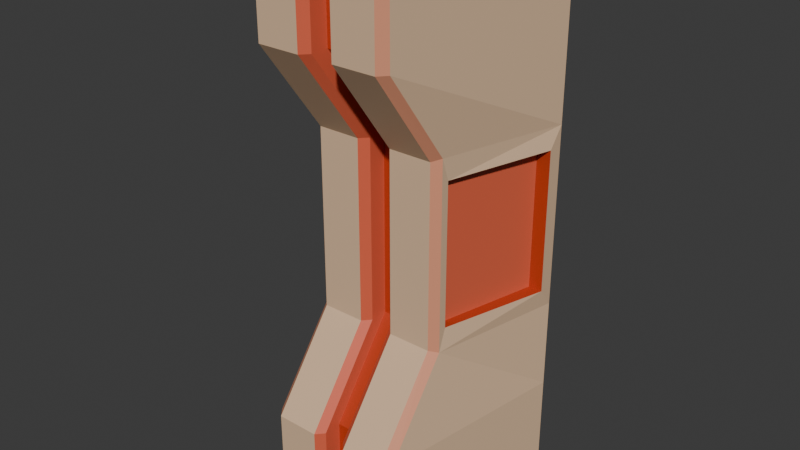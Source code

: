# Source: 04.02_hodnik_hodnik.blend  (saved by Blender 4.3.34; exported with 4.5.12 LTS)
import bpy
from mathutils import Matrix  # noqa: F401  (used for matrix-valued properties, if any)

bpy.ops.wm.read_factory_settings(use_empty=True)
scene = bpy.context.scene
scene.name = 'Scene'

# ---- collections
col_collection = bpy.data.collections.new('Collection'); scene.collection.children.link(col_collection)

# ---- materials (node trees are filled in below, after node groups)
mat_eee2e2 = bpy.data.materials.new('#eee2e2')
mat_eee2e2.alpha_threshold = 0.0
mat_eee2e2.roughness = 0.5
mat_eee2e2.line_color = (0.0, 0.0, 0.0, 1.0)
mat_e3c09d = bpy.data.materials.new('#e3c09d')
mat_e39776 = bpy.data.materials.new('#e39776')
mat_dd6345 = bpy.data.materials.new('#dd6345')
mat_b83b1c = bpy.data.materials.new('#b83b1c')

# ---- material node trees
mat_eee2e2.use_nodes = True; mat_eee2e2.node_tree.nodes.clear()
_N = mat_eee2e2.node_tree.nodes; _L = mat_eee2e2.node_tree.links
n0 = _N.new('ShaderNodeOutputMaterial'); n0.name = 'Material Output'; n0.location = (300, 300)
n1 = _N.new('ShaderNodeBsdfPrincipled'); n1.name = 'Principled BSDF'; n1.location = (10, 300)
n1.inputs[0].default_value = (0.855, 0.7605, 0.7605, 1.0)
n1.inputs[3].default_value = 1.45
_L.new(n1.outputs[0], n0.inputs[0])
n0.is_active_output = True
mat_e3c09d.use_nodes = True; mat_e3c09d.node_tree.nodes.clear()
_N = mat_e3c09d.node_tree.nodes; _L = mat_e3c09d.node_tree.links
n0 = _N.new('ShaderNodeBsdfPrincipled'); n0.name = 'Principled BSDF'; n0.location = (10, 300)
n0.inputs[0].default_value = (0.7681, 0.5271, 0.3372, 1.0)
n1 = _N.new('ShaderNodeOutputMaterial'); n1.name = 'Material Output'; n1.location = (300, 300)
_L.new(n0.outputs[0], n1.inputs[0])
n1.is_active_output = True
mat_e39776.use_nodes = True; mat_e39776.node_tree.nodes.clear()
_N = mat_e39776.node_tree.nodes; _L = mat_e39776.node_tree.links
n0 = _N.new('ShaderNodeBsdfPrincipled'); n0.name = 'Principled BSDF'; n0.location = (10, 300)
n0.inputs[0].default_value = (0.7681, 0.3095, 0.1812, 1.0)
n1 = _N.new('ShaderNodeOutputMaterial'); n1.name = 'Material Output'; n1.location = (300, 300)
_L.new(n0.outputs[0], n1.inputs[0])
n1.is_active_output = True
mat_dd6345.use_nodes = True; mat_dd6345.node_tree.nodes.clear()
_N = mat_dd6345.node_tree.nodes; _L = mat_dd6345.node_tree.links
n0 = _N.new('ShaderNodeBsdfPrincipled'); n0.name = 'Principled BSDF'; n0.location = (10, 300)
n0.inputs[0].default_value = (0.7231, 0.1248, 0.05951, 1.0)
n1 = _N.new('ShaderNodeOutputMaterial'); n1.name = 'Material Output'; n1.location = (300, 300)
_L.new(n0.outputs[0], n1.inputs[0])
n1.is_active_output = True
mat_b83b1c.use_nodes = True; mat_b83b1c.node_tree.nodes.clear()
_N = mat_b83b1c.node_tree.nodes; _L = mat_b83b1c.node_tree.links
n0 = _N.new('ShaderNodeBsdfPrincipled'); n0.name = 'Principled BSDF'; n0.location = (10, 300)
n0.inputs[0].default_value = (0.4793, 0.04374, 0.01161, 1.0)
n1 = _N.new('ShaderNodeOutputMaterial'); n1.name = 'Material Output'; n1.location = (300, 300)
_L.new(n0.outputs[0], n1.inputs[0])
n1.is_active_output = True

# ---- world
world_world = bpy.data.worlds.new('World'); scene.world = world_world
world_world.use_nodes = True; world_world.node_tree.nodes.clear()
_N = world_world.node_tree.nodes; _L = world_world.node_tree.links
n0 = _N.new('ShaderNodeOutputWorld'); n0.name = 'World Output'; n0.location = (300, 300)
n1 = _N.new('ShaderNodeBackground'); n1.name = 'Background'; n1.location = (10, 300)
n1.inputs[0].default_value = (0.05088, 0.05088, 0.05088, 1.0)
_L.new(n1.outputs[0], n0.inputs[0])
n0.is_active_output = True
world_world.color = (0.05088, 0.05088, 0.05088)
world_world.sun_shadow_jitter_overblur = 0.0

# ---- meshes
me_cube = bpy.data.meshes.new('Cube')
me_cube.from_pydata([(1.445, 1.996, 1.0), (-1.454, 1.996, 1.0), (1.445, 1.996, 0.6667), (1.445, 1.775, 0.261), (1.445, 1.775, -2.98e-08), (1.445, 1.775, -0.261), (-1.0, 0.2056, -0.2595), (-1.0, 0.2056, 2.98e-08), (-1.0, 0.2056, 0.2595), (1.0, 0.2012, 0.261), (1.0, 0.2012, -2.98e-08), (1.0, 0.2012, -0.261), (-1.454, 1.996, 0.6667), (-1.454, 1.77, 0.2595), (-1.454, 1.77, -2.98e-08), (-1.454, 1.77, -0.2595), (0.1559, 1.996, -1.0), (-0.1559, 1.996, -1.0), (-0.1559, 1.996, 1.0), (0.1559, 1.996, 1.0), (-0.1559, 1.996, -0.6667), (0.2215, 1.996, -0.6667), (-0.1559, 1.996, -0.3333), (0.1559, 1.996, -0.3333), (-0.1559, 1.996, -2.98e-08), (0.1559, 1.996, -2.98e-08), (-0.1559, 1.996, 0.3333), (0.2215, 1.996, 0.3333), (-0.1559, 1.996, 0.6667), (0.1559, 1.996, 0.6667), (0.1559, -0.617, 1.0), (-0.1559, -0.617, 1.0), (-0.1559, -0.617, -1.0), (0.1559, -0.617, -1.0), (0.1559, -0.617, -0.6667), (-0.1559, -0.617, -0.6667), (0.1559, 0.3629, -0.3333), (-0.1559, 0.3629, -0.3333), (0.1559, 0.3629, -9.934e-09), (-0.1559, 0.3629, 9.934e-09), (0.1559, 0.3629, 0.3333), (-0.1559, 0.3629, 0.3333), (0.1559, -0.617, 0.6667), (-0.1559, -0.617, 0.6667), (1.445, 1.996, 0.3333), (1.445, 1.996, -2.98e-08), (1.445, 1.996, -0.3333), (1.241, 1.775, -2.98e-08), (0.8591, 0.2012, -2.98e-08), (1.241, 1.775, 0.261), (1.241, 1.775, -0.261), (0.8591, 0.2012, 0.261), (0.8591, 0.2012, -0.261), (-1.454, 1.996, 0.3333), (-1.454, 1.996, -2.98e-08), (-1.454, 1.996, -0.3333), (-0.8702, 0.2056, 2.98e-08), (-1.266, 1.77, -2.98e-08), (-0.8702, 0.2056, -0.2595), (-0.8702, 0.2056, 0.2595), (-1.266, 1.77, 0.2595), (-1.266, 1.77, -0.2595), (-1.454, 1.996, -1.0), (1.445, 1.996, -0.6667), (1.445, 1.996, -1.0), (-1.454, 1.996, -0.6667), (0.8942, -1.0, 1.0), (1.0, -0.8741, 1.0), (-1.0, -0.8741, 1.0), (-0.8942, -1.0, 1.0), (-1.0, -0.8733, 0.6667), (-0.8942, -1.0, 0.6667), (0.8942, -1.0, 0.6667), (1.0, -0.8733, 0.6667), (0.1559, -0.8834, 1.0), (0.2617, -1.0, 1.0), (0.1559, -0.8942, 1.0), (-0.2617, -1.0, 1.0), (-0.1559, -0.8834, 1.0), (-0.1559, -0.8942, 1.0), (-0.1559, -0.8834, -1.0), (-0.2617, -1.0, -1.0), (-0.1559, -0.8942, -1.0), (0.2617, -1.0, -1.0), (0.1559, -0.8834, -1.0), (0.1559, -0.8942, -1.0), (0.1559, -0.883, -0.6667), (0.2617, -1.0, -0.6667), (-0.2617, -1.0, -0.6667), (-0.1559, -0.883, -0.6667), (0.1559, 0.09684, -0.3333), (0.2617, -0.02015, -0.3333), (-0.2617, -0.02015, -0.3333), (-0.1559, 0.09684, -0.3333), (0.1559, 0.09641, -9.934e-09), (0.2617, -0.02015, -1.242e-08), (-0.2617, -0.02015, 1.242e-08), (-0.1559, 0.09641, 9.934e-09), (0.1559, 0.09684, 0.3333), (0.2617, -0.02015, 0.3333), (-0.2617, -0.02015, 0.3333), (-0.1559, 0.09684, 0.3333), (0.2617, -1.0, 0.6667), (0.1559, -0.883, 0.6667), (-0.1559, -0.883, 0.6667), (-0.2617, -1.0, 0.6667), (0.8942, -0.02015, 0.3333), (1.0, 0.08566, 0.3431), (0.8942, -0.02015, -2.731e-08), (1.0, 0.08566, -2.98e-08), (0.8942, -0.02015, -0.3333), (1.0, 0.08566, -0.3431), (-0.8942, -0.02015, -0.3333), (-1.0, 0.08566, -0.3431), (-0.8942, -0.02015, 2.731e-08), (-1.0, 0.08566, 2.98e-08), (-0.8942, -0.02015, 0.3333), (-1.0, 0.08566, 0.3431), (-0.8942, -1.0, -1.0), (-1.0, -0.8741, -1.0), (1.0, -0.8733, -0.6667), (0.8942, -1.0, -0.6667), (1.0, -0.8741, -1.0), (0.8942, -1.0, -1.0), (-0.8942, -1.0, -0.6667), (-1.0, -0.8733, -0.6667)], [], [(100, 105, 71, 116), (18, 1, 68, 69, 77, 79), (105, 77, 69, 71), (121, 110, 91, 87), (72, 66, 75, 102), (29, 19, 0, 2), (16, 21, 63, 64), (21, 23, 46, 63), (23, 25, 45, 46), (25, 27, 44, 45), (27, 29, 2, 44), (5, 11, 111, 46), (4, 3, 49, 47), (9, 10, 48, 51), (103, 74, 30, 42), (6, 15, 55, 113), (14, 15, 61, 57), (8, 13, 60, 59), (106, 72, 102, 99), (89, 80, 32, 35), (93, 89, 35, 37), (97, 93, 37, 39), (101, 97, 39, 41), (117, 70, 12, 53), (44, 2, 73, 107), (110, 108, 95, 91), (94, 98, 40, 38), (90, 94, 38, 36), (88, 92, 112, 124), (86, 90, 36, 34), (108, 106, 99, 95), (84, 86, 34, 33), (31, 30, 19, 18), (53, 12, 28, 26), (26, 28, 29, 27), (54, 53, 26, 24), (24, 26, 27, 25), (55, 54, 24, 22), (22, 24, 25, 23), (65, 55, 22, 20), (20, 22, 23, 21), (62, 65, 20, 17), (17, 20, 21, 16), (12, 1, 18, 28), (28, 18, 19, 29), (81, 88, 124, 118), (17, 16, 33, 32), (70, 68, 1, 12), (92, 96, 114, 112), (2, 0, 67, 73), (40, 42, 43, 41), (38, 40, 41, 39), (36, 38, 39, 37), (34, 36, 37, 35), (33, 34, 35, 32), (42, 30, 31, 43), (104, 101, 41, 43), (16, 64, 122, 123, 83, 85), (10, 9, 107, 109), (123, 121, 87, 83), (78, 104, 43, 31), (96, 100, 116, 114), (62, 17, 82, 81, 118, 119), (98, 103, 42, 40), (3, 4, 45, 44), (4, 5, 46, 45), (9, 3, 44, 107), (63, 46, 111, 120), (125, 113, 55, 65), (11, 10, 109, 111), (50, 47, 48, 52), (47, 49, 51, 48), (3, 9, 51, 49), (10, 11, 52, 48), (5, 4, 47, 50), (11, 5, 50, 52), (8, 7, 115, 117), (13, 8, 117, 53), (14, 13, 53, 54), (15, 14, 54, 55), (7, 6, 113, 115), (62, 119, 125, 65), (58, 56, 57, 61), (56, 59, 60, 57), (7, 8, 59, 56), (15, 6, 58, 61), (13, 14, 57, 60), (6, 7, 56, 58), (64, 63, 120, 122), (74, 75, 76), (77, 78, 79), (80, 81, 82), (83, 84, 85), (71, 69, 68, 70), (121, 123, 122, 120), (118, 124, 125, 119), (124, 112, 113, 125), (112, 114, 115, 113), (114, 116, 117, 115), (116, 71, 70, 117), (66, 72, 73, 67), (72, 106, 107, 73), (106, 108, 109, 107), (108, 110, 111, 109), (110, 121, 120, 111), (103, 98, 99, 102), (105, 100, 101, 104), (98, 94, 95, 99), (100, 96, 97, 101), (94, 90, 91, 95), (96, 92, 93, 97), (90, 86, 87, 91), (92, 88, 89, 93), (86, 84, 83, 87), (88, 81, 80, 89), (74, 103, 102, 75), (77, 105, 104, 78), (0, 19, 76, 75, 66, 67)])
me_cube.polygons.foreach_set('material_index', [1, 1, 1, 1, 1, 0, 0, 0, 0, 0, 0, 1, 4, 4, 3, 1, 4, 4, 1, 3, 3, 3, 3, 1, 1, 1, 3, 3, 1, 3, 1, 3, 4, 0, 4, 0, 4, 0, 4, 0, 4, 0, 4, 0, 4, 1, 4, 1, 1, 1, 4, 4, 4, 4, 4, 4, 3, 0, 1, 1, 3, 1, 0, 3, 1, 1, 1, 1, 1, 1, 3, 3, 4, 4, 4, 4, 1, 1, 1, 1, 1, 1, 3, 3, 4, 4, 4, 4, 1, 0, 0, 0, 0, 2, 2, 2, 2, 2, 2, 2, 2, 2, 2, 2, 2, 3, 3, 3, 3, 3, 3, 3, 3, 3, 3, 3, 3, 1])
_uv = me_cube.uv_layers.new(name='UVMap')
_uv.uv.foreach_set('vector', [0.5417, 0.9271, 0.5833, 0.9271, 0.5833, 0.9896, 0.5417, 0.9896, 0.7917, 0.5, 0.875, 0.5, 0.875, 0.7395, 0.8646, 0.75, 0.8021, 0.75, 0.7917, 0.7412, 0.5833, 0.9271, 0.625, 0.9271, 0.625, 0.9896, 0.5833, 0.9896, 0.4167, 0.7604, 0.4583, 0.7604, 0.4583, 0.8229, 0.4167, 0.8229, 0.5833, 0.7604, 0.625, 0.7604, 0.625, 0.8229, 0.5833, 0.8229, 0.5833, 0.4167, 0.625, 0.4167, 0.625, 0.5, 0.5833, 0.5, 0.375, 0.4167, 0.4167, 0.4167, 0.4167, 0.5, 0.375, 0.5, 0.4167, 0.4167, 0.4583, 0.4167, 0.4583, 0.5, 0.4167, 0.5, 0.4583, 0.4167, 0.5, 0.4167, 0.5, 0.5, 0.4583, 0.5, 0.5, 0.4167, 0.5417, 0.4167, 0.5417, 0.5, 0.5, 0.5, 0.5417, 0.4167, 0.5833, 0.4167, 0.5833, 0.5, 0.5417, 0.5, 0.4674, 0.509, 0.4674, 0.741, 0.4571, 0.7344, 0.4583, 0.5, 0.5, 0.509, 0.5326, 0.509, 0.5326, 0.509, 0.5, 0.509, 0.5326, 0.741, 0.5, 0.741, 0.5, 0.741, 0.5326, 0.741, 0.5833, 0.8333, 0.625, 0.8333, 0.625, 0.8333, 0.5833, 0.8333, 0.4676, 0.009153, 0.4676, 0.2408, 0.4583, 0.25, 0.4571, 0.01557, 0.5, 0.2408, 0.4676, 0.2408, 0.4676, 0.2408, 0.5, 0.2408, 0.5324, 0.009153, 0.5324, 0.2408, 0.5324, 0.2408, 0.5324, 0.009153, 0.5417, 0.7604, 0.5833, 0.7604, 0.5833, 0.8229, 0.5417, 0.8229, 0.4167, 0.9167, 0.375, 0.9167, 0.375, 0.9167, 0.4167, 0.9167, 0.4583, 0.9167, 0.4167, 0.9167, 0.4167, 0.9167, 0.4583, 0.9167, 0.5, 0.9167, 0.4583, 0.9167, 0.4583, 0.9167, 0.5, 0.9167, 0.5417, 0.9167, 0.5, 0.9167, 0.5, 0.9167, 0.5417, 0.9167, 0.5429, 0.01538, 0.5833, 0.01058, 0.5833, 0.25, 0.5417, 0.25, 0.5417, 0.5, 0.5833, 0.5, 0.5833, 0.7394, 0.5429, 0.7346, 0.4583, 0.7604, 0.5, 0.7604, 0.5, 0.8229, 0.4583, 0.8229, 0.5, 0.8333, 0.5417, 0.8333, 0.5417, 0.8333, 0.5, 0.8333, 0.4583, 0.8333, 0.5, 0.8333, 0.5, 0.8333, 0.4583, 0.8333, 0.4167, 0.9271, 0.4583, 0.9271, 0.4583, 0.9896, 0.4167, 0.9896, 0.4167, 0.8333, 0.4583, 0.8333, 0.4583, 0.8333, 0.4167, 0.8333, 0.5, 0.7604, 0.5417, 0.7604, 0.5417, 0.8229, 0.5, 0.8229, 0.375, 0.8333, 0.4167, 0.8333, 0.4167, 0.8333, 0.375, 0.8333, 0.625, 0.9167, 0.625, 0.8333, 0.625, 0.4167, 0.625, 0.3333, 0.5417, 0.25, 0.5833, 0.25, 0.5833, 0.3333, 0.5417, 0.3333, 0.5417, 0.3333, 0.5833, 0.3333, 0.5833, 0.4167, 0.5417, 0.4167, 0.5, 0.25, 0.5417, 0.25, 0.5417, 0.3333, 0.5, 0.3333, 0.5, 0.3333, 0.5417, 0.3333, 0.5417, 0.4167, 0.5, 0.4167, 0.4583, 0.25, 0.5, 0.25, 0.5, 0.3333, 0.4583, 0.3333, 0.4583, 0.3333, 0.5, 0.3333, 0.5, 0.4167, 0.4583, 0.4167, 0.4167, 0.25, 0.4583, 0.25, 0.4583, 0.3333, 0.4167, 0.3333, 0.4167, 0.3333, 0.4583, 0.3333, 0.4583, 0.4167, 0.4167, 0.4167, 0.375, 0.25, 0.4167, 0.25, 0.4167, 0.3333, 0.375, 0.3333, 0.375, 0.3333, 0.4167, 0.3333, 0.4167, 0.4167, 0.375, 0.4167, 0.5833, 0.25, 0.625, 0.25, 0.625, 0.3333, 0.5833, 0.3333, 0.5833, 0.3333, 0.625, 0.3333, 0.625, 0.4167, 0.5833, 0.4167, 0.375, 0.9271, 0.4167, 0.9271, 0.4167, 0.9896, 0.375, 0.9896, 0.375, 0.3333, 0.375, 0.4167, 0.2917, 0.75, 0.2083, 0.75, 0.5833, 0.01058, 0.625, 0.01051, 0.625, 0.25, 0.5833, 0.25, 0.4583, 0.9271, 0.5, 0.9271, 0.5, 0.9896, 0.4583, 0.9896, 0.5833, 0.5, 0.625, 0.5, 0.625, 0.7395, 0.5833, 0.7394, 0.5417, 0.8333, 0.5833, 0.8333, 0.5833, 0.9167, 0.5417, 0.9167, 0.5, 0.8333, 0.5417, 0.8333, 0.5417, 0.9167, 0.5, 0.9167, 0.4583, 0.8333, 0.5, 0.8333, 0.5, 0.9167, 0.4583, 0.9167, 0.4167, 0.8333, 0.4583, 0.8333, 0.4583, 0.9167, 0.4167, 0.9167, 0.375, 0.8333, 0.4167, 0.8333, 0.4167, 0.9167, 0.375, 0.9167, 0.5833, 0.8333, 0.625, 0.8333, 0.625, 0.9167, 0.5833, 0.9167, 0.5833, 0.9167, 0.5417, 0.9167, 0.5417, 0.9167, 0.5833, 0.9167, 0.2917, 0.5, 0.375, 0.5, 0.375, 0.7395, 0.3646, 0.75, 0.3021, 0.75, 0.2917, 0.7412, 0.5, 0.741, 0.5326, 0.741, 0.5429, 0.7457, 0.5, 0.7457, 0.375, 0.7604, 0.4167, 0.7604, 0.4167, 0.8229, 0.375, 0.8229, 0.625, 0.9167, 0.5833, 0.9167, 0.5833, 0.9167, 0.625, 0.9167, 0.5, 0.9271, 0.5417, 0.9271, 0.5417, 0.9896, 0.5, 0.9896, 0.125, 0.5, 0.2083, 0.5, 0.2083, 0.7412, 0.1979, 0.75, 0.1354, 0.75, 0.125, 0.7395, 0.5417, 0.8333, 0.5833, 0.8333, 0.5833, 0.8333, 0.5417, 0.8333, 0.5326, 0.509, 0.5, 0.509, 0.5, 0.5, 0.5417, 0.5, 0.5, 0.509, 0.4674, 0.509, 0.4583, 0.5, 0.5, 0.5, 0.5326, 0.741, 0.5326, 0.509, 0.5417, 0.5, 0.5429, 0.7344, 0.4167, 0.5, 0.4583, 0.5, 0.4571, 0.7346, 0.4167, 0.7394, 0.4167, 0.01058, 0.4571, 0.01538, 0.4583, 0.25, 0.4167, 0.25, 0.4674, 0.741, 0.5, 0.741, 0.5, 0.7457, 0.4571, 0.7457, 0.4674, 0.509, 0.5, 0.509, 0.5, 0.741, 0.4674, 0.741, 0.5, 0.509, 0.5326, 0.509, 0.5326, 0.741, 0.5, 0.741, 0.5326, 0.509, 0.5326, 0.741, 0.5326, 0.741, 0.5326, 0.509, 0.5, 0.741, 0.4674, 0.741, 0.4674, 0.741, 0.5, 0.741, 0.4674, 0.509, 0.5, 0.509, 0.5, 0.509, 0.4674, 0.509, 0.4674, 0.741, 0.4674, 0.509, 0.4674, 0.509, 0.4674, 0.741, 0.5324, 0.009153, 0.5, 0.009153, 0.5, 0.00429, 0.5429, 0.00429, 0.5324, 0.2408, 0.5324, 0.009153, 0.5429, 0.01557, 0.5417, 0.25, 0.5, 0.2408, 0.5324, 0.2408, 0.5417, 0.25, 0.5, 0.25, 0.4676, 0.2408, 0.5, 0.2408, 0.5, 0.25, 0.4583, 0.25, 0.5, 0.009153, 0.4676, 0.009153, 0.4571, 0.00429, 0.5, 0.00429, 0.375, 0.25, 0.375, 0.9685, 0.4167, 0.01058, 0.4167, 0.25, 0.4676, 0.009153, 0.5, 0.009153, 0.5, 0.2408, 0.4676, 0.2408, 0.5, 0.009153, 0.5324, 0.009153, 0.5324, 0.2408, 0.5, 0.2408, 0.5, 0.009153, 0.5324, 0.009153, 0.5324, 0.009153, 0.5, 0.009153, 0.4676, 0.2408, 0.4676, 0.009153, 0.4676, 0.009153, 0.4676, 0.2408, 0.5324, 0.2408, 0.5, 0.2408, 0.5, 0.2408, 0.5324, 0.2408, 0.4676, 0.009153, 0.5, 0.009153, 0.5, 0.009153, 0.4676, 0.009153, 0.375, 0.5, 0.4167, 0.5, 0.4167, 0.7394, 0.375, 0.7395, 0.7083, 0.7403, 0.6979, 0.75, 0.7083, 0.7412, 0.8021, 0.75, 0.7917, 0.7403, 0.7917, 0.7412, 0.2083, 0.7403, 0.1979, 0.75, 0.2083, 0.7412, 0.3021, 0.75, 0.2917, 0.7403, 0.2917, 0.7412, 0.5833, 0.0, 0.625, 0.0, 0.625, 0.01051, 0.5833, 0.01058, 0.4167, 0.7604, 0.375, 0.7604, 0.375, 0.7395, 0.4167, 0.7394, 0.375, 1.0, 0.4167, 0.0, 0.4167, 0.01058, 0.375, 0.9685, 0.4167, 0.0, 0.4583, 0.0, 0.4571, 0.01538, 0.4167, 0.01058, 0.4583, 0.9896, 0.5, 0.9896, 0.5, 1.0, 0.4583, 1.0, 0.5, 0.9896, 0.5417, 0.9896, 0.5417, 1.0, 0.5, 1.0, 0.5417, 0.0, 0.5833, 0.0, 0.5833, 0.01058, 0.5429, 0.01538, 0.625, 0.7604, 0.5833, 0.7604, 0.5833, 0.7394, 0.625, 0.7395, 0.5833, 0.7604, 0.5417, 0.7604, 0.5429, 0.7346, 0.5833, 0.7394, 0.5417, 0.7604, 0.5, 0.7604, 0.5, 0.7457, 0.5429, 0.7457, 0.5, 0.7604, 0.4583, 0.7604, 0.4571, 0.7457, 0.5, 0.7457, 0.4583, 0.7604, 0.4167, 0.7604, 0.4167, 0.7394, 0.4571, 0.7346, 0.5833, 0.8333, 0.5417, 0.8333, 0.5417, 0.8229, 0.5833, 0.8229, 0.5833, 0.9271, 0.5417, 0.9271, 0.5417, 0.9167, 0.5833, 0.9167, 0.5417, 0.8333, 0.5, 0.8333, 0.5, 0.8229, 0.5417, 0.8229, 0.5417, 0.9271, 0.5, 0.9271, 0.5, 0.9167, 0.5417, 0.9167, 0.5, 0.8333, 0.4583, 0.8333, 0.4583, 0.8229, 0.5, 0.8229, 0.5, 0.9271, 0.4583, 0.9271, 0.4583, 0.9167, 0.5, 0.9167, 0.4583, 0.8333, 0.4167, 0.8333, 0.4167, 0.8229, 0.4583, 0.8229, 0.4583, 0.9271, 0.4167, 0.9271, 0.4167, 0.9167, 0.4583, 0.9167, 0.4167, 0.8333, 0.375, 0.8333, 0.375, 0.8229, 0.4167, 0.8229, 0.4167, 0.9271, 0.375, 0.9271, 0.375, 0.9167, 0.4167, 0.9167, 0.625, 0.8333, 0.5833, 0.8333, 0.5833, 0.8229, 0.625, 0.8229, 0.625, 0.9271, 0.5833, 0.9271, 0.5833, 0.9167, 0.625, 0.9167, 0.625, 0.5, 0.7083, 0.5, 0.7083, 0.7412, 0.6979, 0.75, 0.6354, 0.75, 0.625, 0.7395])
me_cube.materials.append(mat_eee2e2)
me_cube.materials.append(mat_e3c09d)
me_cube.materials.append(mat_e39776)
me_cube.materials.append(mat_dd6345)
me_cube.materials.append(mat_b83b1c)
me_cube.use_mirror_vertex_groups = False
me_cube.update()

# ---- objects
ob_cube = bpy.data.objects.new('Cube', me_cube)

# ---- transforms, parenting, visibility, modifiers, constraints
ob_cube.location = (0.0, 0.0, 0.0)
ob_cube.scale = (1.0, 1.0, 4.001)
ob_cube.lock_rotations_4d = False
ob_cube.empty_display_type = 'ARROWS'
ob_cube.lineart.crease_threshold = 0.0

# ---- collection membership
col_collection.objects.link(ob_cube)

# ---- scene / render settings (as saved in the file)
scene.frame_start = 1; scene.frame_end = 250; scene.frame_set(1)
scene.render.engine = 'BLENDER_EEVEE_NEXT'
bpy.context.view_layer.update()

# ---- added for rendering (the .blend has no active camera and no usable light): camera, sun
cam_auto = bpy.data.cameras.new('AutoCamera')
cam_auto.lens = 50.0
cam_auto.sensor_width = 36.0
cam_auto.clip_end = 1000.0
ob_auto_camera = bpy.data.objects.new('AutoCamera', cam_auto)
scene.collection.objects.link(ob_auto_camera)
ob_auto_camera.location = (8.34298, -9.51885, 6.67796)
ob_auto_camera.rotation_euler = (1.09748, -7.21219e-08, 0.694738)
scene.camera = ob_auto_camera
light_auto_sun = bpy.data.lights.new('AutoSun', 'SUN')
light_auto_sun.energy = 3.0
light_auto_sun.angle = 0.0523599
ob_auto_sun = bpy.data.objects.new('AutoSun', light_auto_sun)
scene.collection.objects.link(ob_auto_sun)
ob_auto_sun.rotation_euler = (0.872665, 0.174533, 0.523599)
bpy.context.view_layer.update()
